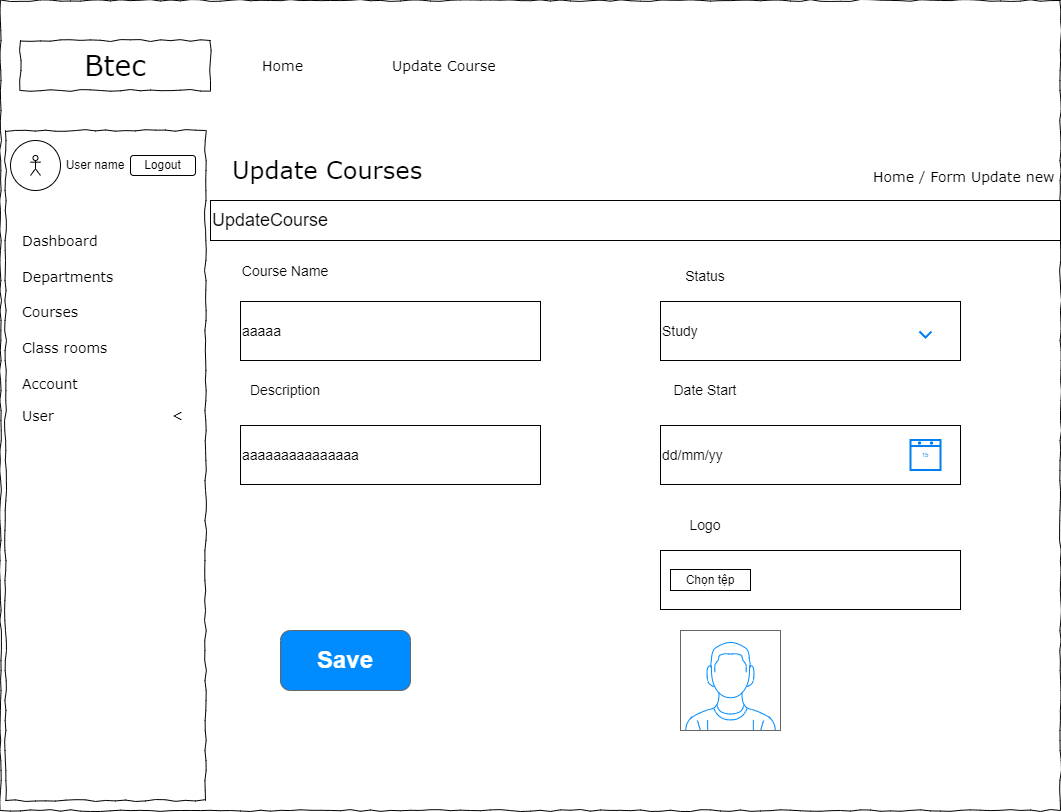

The diagram above was exported from draw.io. Its source (the exported page's mxGraphModel, read from the mxfile embedded in the PNG):
<mxGraphModel dx="1064" dy="947" grid="1" gridSize="10" guides="1" tooltips="1" connect="1" arrows="1" fold="1" page="1" pageScale="1" pageWidth="1100" pageHeight="850" background="none" math="0" shadow="0">
  <root>
    <mxCell id="0" />
    <mxCell id="1" parent="0" />
    <mxCell id="677b7b8949515195-1" value="" style="whiteSpace=wrap;html=1;rounded=0;shadow=0;labelBackgroundColor=none;strokeColor=#000000;strokeWidth=1;fillColor=none;fontFamily=Verdana;fontSize=12;fontColor=#000000;align=center;comic=1;" parent="1" vertex="1">
      <mxGeometry x="20" y="20" width="1060" height="810" as="geometry" />
    </mxCell>
    <mxCell id="677b7b8949515195-2" value="Btec" style="whiteSpace=wrap;html=1;rounded=0;shadow=0;labelBackgroundColor=none;strokeWidth=1;fontFamily=Verdana;fontSize=28;align=center;comic=1;" parent="1" vertex="1">
      <mxGeometry x="40" y="60" width="190" height="50" as="geometry" />
    </mxCell>
    <mxCell id="677b7b8949515195-4" value="Home" style="text;html=1;points=[];align=left;verticalAlign=top;spacingTop=-4;fontSize=14;fontFamily=Verdana" parent="1" vertex="1">
      <mxGeometry x="280" y="75" width="60" height="20" as="geometry" />
    </mxCell>
    <mxCell id="677b7b8949515195-5" value="Update Course" style="text;html=1;points=[];align=left;verticalAlign=top;spacingTop=-4;fontSize=14;fontFamily=Verdana" parent="1" vertex="1">
      <mxGeometry x="410" y="75" width="60" height="20" as="geometry" />
    </mxCell>
    <mxCell id="677b7b8949515195-8" value="" style="whiteSpace=wrap;html=1;rounded=0;shadow=0;labelBackgroundColor=none;strokeWidth=1;fillColor=none;fontFamily=Verdana;fontSize=12;align=center;comic=1;" parent="1" vertex="1">
      <mxGeometry x="25" y="150" width="200" height="670" as="geometry" />
    </mxCell>
    <mxCell id="677b7b8949515195-11" value="&lt;font style=&quot;font-size: 24px;&quot;&gt;Update Courses&lt;/font&gt;" style="text;html=1;points=[];align=left;verticalAlign=top;spacingTop=-4;fontSize=14;fontFamily=Verdana" parent="1" vertex="1">
      <mxGeometry x="250" y="172.5" width="90" height="47.5" as="geometry" />
    </mxCell>
    <mxCell id="677b7b8949515195-14" value="Home / Form Update new" style="text;html=1;points=[];align=left;verticalAlign=top;spacingTop=-4;fontSize=14;fontFamily=Verdana" parent="1" vertex="1">
      <mxGeometry x="891" y="186.25" width="60" height="20" as="geometry" />
    </mxCell>
    <mxCell id="677b7b8949515195-27" value="Dashboard" style="text;html=1;points=[];align=left;verticalAlign=top;spacingTop=-4;fontSize=14;fontFamily=Verdana" parent="1" vertex="1">
      <mxGeometry x="40" y="250" width="170" height="20" as="geometry" />
    </mxCell>
    <mxCell id="677b7b8949515195-28" value="Departments" style="text;html=1;points=[];align=left;verticalAlign=top;spacingTop=-4;fontSize=14;fontFamily=Verdana" parent="1" vertex="1">
      <mxGeometry x="40" y="286" width="170" height="20" as="geometry" />
    </mxCell>
    <mxCell id="677b7b8949515195-29" value="Courses" style="text;html=1;points=[];align=left;verticalAlign=top;spacingTop=-4;fontSize=14;fontFamily=Verdana" parent="1" vertex="1">
      <mxGeometry x="40" y="321" width="170" height="20" as="geometry" />
    </mxCell>
    <mxCell id="677b7b8949515195-30" value="Class rooms" style="text;html=1;points=[];align=left;verticalAlign=top;spacingTop=-4;fontSize=14;fontFamily=Verdana" parent="1" vertex="1">
      <mxGeometry x="40" y="357" width="170" height="20" as="geometry" />
    </mxCell>
    <mxCell id="677b7b8949515195-39" value="Account" style="text;html=1;points=[];align=left;verticalAlign=top;spacingTop=-4;fontSize=14;fontFamily=Verdana" parent="1" vertex="1">
      <mxGeometry x="40" y="393" width="170" height="20" as="geometry" />
    </mxCell>
    <mxCell id="Hj5gipX23RyhEEVS41---1" value="" style="ellipse;whiteSpace=wrap;html=1;aspect=fixed;" vertex="1" parent="1">
      <mxGeometry x="30" y="160" width="50" height="50" as="geometry" />
    </mxCell>
    <mxCell id="Hj5gipX23RyhEEVS41---2" value="" style="shape=umlActor;verticalLabelPosition=bottom;verticalAlign=top;html=1;outlineConnect=0;" vertex="1" parent="1">
      <mxGeometry x="50" y="175" width="10" height="20" as="geometry" />
    </mxCell>
    <mxCell id="Hj5gipX23RyhEEVS41---3" value="User name" style="text;html=1;align=center;verticalAlign=middle;whiteSpace=wrap;rounded=0;" vertex="1" parent="1">
      <mxGeometry x="80" y="170" width="70" height="30" as="geometry" />
    </mxCell>
    <mxCell id="Hj5gipX23RyhEEVS41---5" value="Logout" style="rounded=1;whiteSpace=wrap;html=1;" vertex="1" parent="1">
      <mxGeometry x="150" y="175" width="65" height="20" as="geometry" />
    </mxCell>
    <mxCell id="Hj5gipX23RyhEEVS41---6" value="User&amp;nbsp; &amp;nbsp; &amp;nbsp; &amp;nbsp; &amp;nbsp; &amp;nbsp; &amp;nbsp; &amp;nbsp; &amp;nbsp; &amp;nbsp; &amp;nbsp; &amp;nbsp; &amp;lt;" style="text;html=1;points=[];align=left;verticalAlign=top;spacingTop=-4;fontSize=14;fontFamily=Verdana" vertex="1" parent="1">
      <mxGeometry x="40" y="425" width="170" height="20" as="geometry" />
    </mxCell>
    <mxCell id="Hj5gipX23RyhEEVS41---7" value="&lt;font style=&quot;font-size: 18px;&quot;&gt;UpdateCourse&lt;/font&gt;" style="rounded=0;whiteSpace=wrap;html=1;align=left;" vertex="1" parent="1">
      <mxGeometry x="230" y="220" width="850" height="40" as="geometry" />
    </mxCell>
    <mxCell id="Hj5gipX23RyhEEVS41---31" value="&lt;font style=&quot;font-size: 14px;&quot;&gt;aaaaa&lt;/font&gt;" style="rounded=0;whiteSpace=wrap;html=1;align=left;" vertex="1" parent="1">
      <mxGeometry x="260" y="321" width="300" height="59" as="geometry" />
    </mxCell>
    <mxCell id="Hj5gipX23RyhEEVS41---32" value="&lt;font style=&quot;font-size: 14px;&quot;&gt;Study&lt;/font&gt;" style="rounded=0;whiteSpace=wrap;html=1;align=left;" vertex="1" parent="1">
      <mxGeometry x="680" y="321" width="300" height="59" as="geometry" />
    </mxCell>
    <mxCell id="Hj5gipX23RyhEEVS41---33" value="&lt;font style=&quot;font-size: 14px;&quot;&gt;dd/mm/yy&lt;/font&gt;" style="rounded=0;whiteSpace=wrap;html=1;align=left;" vertex="1" parent="1">
      <mxGeometry x="680" y="445" width="300" height="59" as="geometry" />
    </mxCell>
    <mxCell id="Hj5gipX23RyhEEVS41---34" value="&lt;font style=&quot;font-size: 14px;&quot;&gt;aaaaaaaaaaaaaaa&lt;/font&gt;" style="rounded=0;whiteSpace=wrap;html=1;align=left;" vertex="1" parent="1">
      <mxGeometry x="260" y="445" width="300" height="59" as="geometry" />
    </mxCell>
    <mxCell id="Hj5gipX23RyhEEVS41---35" value="" style="rounded=0;whiteSpace=wrap;html=1;" vertex="1" parent="1">
      <mxGeometry x="680" y="570" width="300" height="59" as="geometry" />
    </mxCell>
    <mxCell id="Hj5gipX23RyhEEVS41---36" value="&lt;font style=&quot;font-size: 14px;&quot;&gt;Course Name&lt;/font&gt;" style="text;html=1;align=center;verticalAlign=middle;whiteSpace=wrap;rounded=0;" vertex="1" parent="1">
      <mxGeometry x="260" y="276" width="90" height="30" as="geometry" />
    </mxCell>
    <mxCell id="Hj5gipX23RyhEEVS41---37" value="&lt;font style=&quot;font-size: 14px;&quot;&gt;Description&lt;/font&gt;" style="text;html=1;align=center;verticalAlign=middle;whiteSpace=wrap;rounded=0;" vertex="1" parent="1">
      <mxGeometry x="260" y="395" width="90" height="30" as="geometry" />
    </mxCell>
    <mxCell id="Hj5gipX23RyhEEVS41---38" value="&lt;font style=&quot;font-size: 14px;&quot;&gt;Status&lt;/font&gt;" style="text;html=1;align=center;verticalAlign=middle;whiteSpace=wrap;rounded=0;" vertex="1" parent="1">
      <mxGeometry x="680" y="281" width="90" height="30" as="geometry" />
    </mxCell>
    <mxCell id="Hj5gipX23RyhEEVS41---39" value="&lt;font style=&quot;font-size: 14px;&quot;&gt;Date Start&lt;/font&gt;" style="text;html=1;align=center;verticalAlign=middle;whiteSpace=wrap;rounded=0;" vertex="1" parent="1">
      <mxGeometry x="680" y="395" width="90" height="30" as="geometry" />
    </mxCell>
    <mxCell id="Hj5gipX23RyhEEVS41---40" value="&lt;span style=&quot;font-size: 14px;&quot;&gt;Logo&lt;/span&gt;" style="text;html=1;align=center;verticalAlign=middle;whiteSpace=wrap;rounded=0;" vertex="1" parent="1">
      <mxGeometry x="680" y="530" width="90" height="30" as="geometry" />
    </mxCell>
    <mxCell id="Hj5gipX23RyhEEVS41---41" value="" style="html=1;verticalLabelPosition=bottom;align=center;labelBackgroundColor=#ffffff;verticalAlign=top;strokeWidth=2;strokeColor=#0080F0;shadow=0;dashed=0;shape=mxgraph.ios7.icons.calendar;" vertex="1" parent="1">
      <mxGeometry x="930" y="459.5" width="30" height="30" as="geometry" />
    </mxCell>
    <mxCell id="Hj5gipX23RyhEEVS41---42" value="" style="html=1;verticalLabelPosition=bottom;labelBackgroundColor=#ffffff;verticalAlign=top;shadow=0;dashed=0;strokeWidth=2;shape=mxgraph.ios7.misc.down;strokeColor=#0080f0;" vertex="1" parent="1">
      <mxGeometry x="939" y="351" width="12" height="6" as="geometry" />
    </mxCell>
    <mxCell id="Hj5gipX23RyhEEVS41---43" value="Chọn tệp" style="rounded=0;whiteSpace=wrap;html=1;" vertex="1" parent="1">
      <mxGeometry x="690" y="589" width="80" height="21" as="geometry" />
    </mxCell>
    <mxCell id="Hj5gipX23RyhEEVS41---44" value="&lt;font style=&quot;font-size: 24px;&quot;&gt;Save&lt;/font&gt;" style="strokeWidth=1;shadow=0;dashed=0;align=center;html=1;shape=mxgraph.mockup.buttons.button;strokeColor=#666666;fontColor=#ffffff;mainText=;buttonStyle=round;fontSize=17;fontStyle=1;fillColor=#008cff;whiteSpace=wrap;" vertex="1" parent="1">
      <mxGeometry x="300" y="650" width="130" height="60" as="geometry" />
    </mxCell>
    <mxCell id="Hj5gipX23RyhEEVS41---49" value="" style="verticalLabelPosition=bottom;shadow=0;dashed=0;align=center;html=1;verticalAlign=top;strokeWidth=1;shape=mxgraph.mockup.containers.userMale;strokeColor=#666666;strokeColor2=#008cff;" vertex="1" parent="1">
      <mxGeometry x="700" y="650" width="100" height="100" as="geometry" />
    </mxCell>
  </root>
</mxGraphModel>